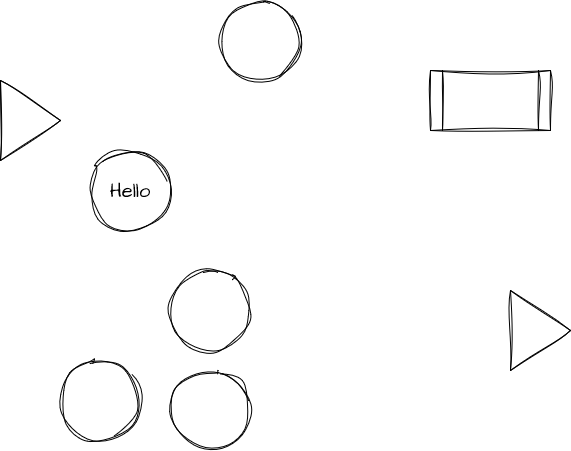

The diagram above was exported from draw.io. Its source (the exported page's mxGraphModel, read from the mxfile embedded in the PNG):
<mxGraphModel dx="1114" dy="602" grid="1" gridSize="10" guides="1" tooltips="1" connect="1" arrows="1" fold="1" page="1" pageScale="1" pageWidth="850" pageHeight="1100" math="0" shadow="0">
  <root>
    <mxCell id="0" />
    <mxCell id="1" parent="0" />
    <mxCell id="Sk6AKMpD3TAHxu_FRxND-1" value="" style="ellipse;whiteSpace=wrap;html=1;aspect=fixed;sketch=1;hachureGap=4;jiggle=2;curveFitting=1;fontFamily=Architects Daughter;fontSource=https%3A%2F%2Ffonts.googleapis.com%2Fcss%3Ffamily%3DArchitects%2BDaughter;fontSize=20;" vertex="1" parent="1">
      <mxGeometry x="320" y="90" width="80" height="80" as="geometry" />
    </mxCell>
    <mxCell id="Sk6AKMpD3TAHxu_FRxND-2" value="" style="shape=process;whiteSpace=wrap;html=1;backgroundOutline=1;sketch=1;hachureGap=4;jiggle=2;curveFitting=1;fontFamily=Architects Daughter;fontSource=https%3A%2F%2Ffonts.googleapis.com%2Fcss%3Ffamily%3DArchitects%2BDaughter;fontSize=20;" vertex="1" parent="1">
      <mxGeometry x="530" y="160" width="120" height="60" as="geometry" />
    </mxCell>
    <mxCell id="Sk6AKMpD3TAHxu_FRxND-3" value="" style="triangle;whiteSpace=wrap;html=1;sketch=1;hachureGap=4;jiggle=2;curveFitting=1;fontFamily=Architects Daughter;fontSource=https%3A%2F%2Ffonts.googleapis.com%2Fcss%3Ffamily%3DArchitects%2BDaughter;fontSize=20;" vertex="1" parent="1">
      <mxGeometry x="100" y="170" width="60" height="80" as="geometry" />
    </mxCell>
    <mxCell id="Sk6AKMpD3TAHxu_FRxND-4" value="" style="triangle;whiteSpace=wrap;html=1;sketch=1;hachureGap=4;jiggle=2;curveFitting=1;fontFamily=Architects Daughter;fontSource=https%3A%2F%2Ffonts.googleapis.com%2Fcss%3Ffamily%3DArchitects%2BDaughter;fontSize=20;" vertex="1" parent="1">
      <mxGeometry x="610" y="380" width="60" height="80" as="geometry" />
    </mxCell>
    <mxCell id="Sk6AKMpD3TAHxu_FRxND-5" value="" style="ellipse;whiteSpace=wrap;html=1;aspect=fixed;sketch=1;hachureGap=4;jiggle=2;curveFitting=1;fontFamily=Architects Daughter;fontSource=https%3A%2F%2Ffonts.googleapis.com%2Fcss%3Ffamily%3DArchitects%2BDaughter;fontSize=20;" vertex="1" parent="1">
      <mxGeometry x="160" y="450" width="80" height="80" as="geometry" />
    </mxCell>
    <mxCell id="Sk6AKMpD3TAHxu_FRxND-6" value="" style="ellipse;whiteSpace=wrap;html=1;aspect=fixed;sketch=1;hachureGap=4;jiggle=2;curveFitting=1;fontFamily=Architects Daughter;fontSource=https%3A%2F%2Ffonts.googleapis.com%2Fcss%3Ffamily%3DArchitects%2BDaughter;fontSize=20;" vertex="1" parent="1">
      <mxGeometry x="270" y="460" width="80" height="80" as="geometry" />
    </mxCell>
    <mxCell id="Sk6AKMpD3TAHxu_FRxND-7" value="" style="ellipse;whiteSpace=wrap;html=1;aspect=fixed;sketch=1;hachureGap=4;jiggle=2;curveFitting=1;fontFamily=Architects Daughter;fontSource=https%3A%2F%2Ffonts.googleapis.com%2Fcss%3Ffamily%3DArchitects%2BDaughter;fontSize=20;" vertex="1" parent="1">
      <mxGeometry x="270" y="360" width="80" height="80" as="geometry" />
    </mxCell>
    <mxCell id="Sk6AKMpD3TAHxu_FRxND-8" value="Hello" style="ellipse;whiteSpace=wrap;html=1;aspect=fixed;sketch=1;hachureGap=4;jiggle=2;curveFitting=1;fontFamily=Architects Daughter;fontSource=https%3A%2F%2Ffonts.googleapis.com%2Fcss%3Ffamily%3DArchitects%2BDaughter;fontSize=20;" vertex="1" parent="1">
      <mxGeometry x="190" y="240" width="80" height="80" as="geometry" />
    </mxCell>
  </root>
</mxGraphModel>